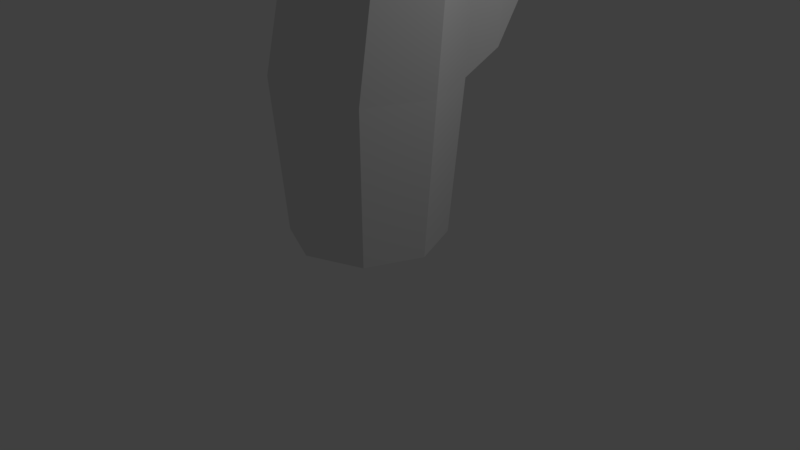 # Source: Crystal3.blend  (saved by Blender 2.79.0; exported with 4.5.12 LTS)
import bpy
from mathutils import Matrix  # noqa: F401  (used for matrix-valued properties, if any)

bpy.ops.wm.read_factory_settings(use_empty=True)
scene = bpy.context.scene
scene.name = 'Scene'

# ---- collections
col_collection_1 = bpy.data.collections.new('Collection 1'); scene.collection.children.link(col_collection_1)

# ---- world
world_world = bpy.data.worlds.new('World'); scene.world = world_world
world_world.color = (0.05088, 0.05088, 0.05088)
world_world.use_sun_shadow = False
world_world.sun_shadow_jitter_overblur = 0.0
world_world.cycles.sampling_method = 'MANUAL'

# ---- cameras
cam_camera = bpy.data.cameras.new('Camera')
cam_camera.clip_end = 100.0
cam_camera.lens = 35.0
cam_camera.sensor_width = 32.0
cam_camera.sensor_height = 18.0
cam_camera.ortho_scale = 7.314
cam_camera.dof.focus_distance = 0.0
cam_camera.dof.aperture_fstop = 128.0

# ---- lights
light_lamp = bpy.data.lights.new('Lamp', 'POINT')
light_lamp.transmission_factor = 0.0
light_lamp.cutoff_distance = 30.0
light_lamp.energy = 100.0
light_lamp.shadow_buffer_clip_start = 1.001
light_lamp.shadow_soft_size = 0.1
light_lamp.shadow_maximum_resolution = 0.006
light_lamp.use_absolute_resolution = True

# ---- meshes
me_cylinder_002 = bpy.data.meshes.new('Cylinder.002')
me_cylinder_002.from_pydata([(0.0, 1.0, 0.3461), (0.0, 1.158, 2.346), (0.7071, 0.7071, 0.3461), (0.8185, 0.8185, 2.346), (1.0, -5.96e-08, 0.3461), (1.158, -5.96e-08, 2.346), (0.7071, -0.7071, 0.3461), (0.8185, -0.8185, 2.346), (-8.941e-08, -1.0, 0.3461), (-8.941e-08, -1.158, 2.346), (-0.7071, -0.7071, 0.3461), (-0.8185, -0.8185, 2.346), (-1.0, 0.0, 0.3461), (-1.158, 0.0, 2.346), (-0.7071, 0.7071, 0.3461), (-0.8185, 0.8185, 2.346), (0.0, 0.0, 0.0), (-0.795, -0.03135, 3.621), (-0.4893, -0.7692, 3.621), (0.2485, -1.075, 3.621), (0.9864, -0.7692, 3.621), (1.292, -0.03135, 3.621), (0.2485, 1.012, 3.621), (0.9864, 0.7065, 3.621), (-0.4893, 0.7065, 3.621), (0.3834, 1.132, 5.062), (-0.2544, 0.8681, 5.062), (-0.5186, 0.2302, 5.062), (-0.2544, -0.4076, 5.062), (0.3834, -0.6718, 5.062), (1.021, -0.4076, 5.062), (1.285, 0.2302, 5.062), (1.021, 0.8681, 5.062), (0.07748, -0.3657, 6.162), (0.3834, -0.2025, 6.162), (-0.04925, 0.2302, 6.162), (0.07748, 0.5362, 6.162), (0.3834, 0.6629, 6.162), (0.6894, -0.07572, 6.162), (0.8161, 0.2302, 6.162), (0.6894, 0.5362, 6.162), (0.05762, 0.08208, 6.82), (0.1977, 0.02407, 6.82), (-0.0003886, 0.2221, 6.82), (0.05762, 0.3622, 6.82), (0.1977, 0.4202, 6.82), (0.3377, 0.08208, 6.82), (0.3957, 0.2221, 6.82), (0.3377, 0.3622, 6.82), (0.557, -0.6764, 5.505), (0.9018, -0.5336, 5.505), (0.557, -0.4226, 6.1), (0.7224, -0.3541, 6.1), (-0.2141, -0.6826, 4.861), (0.1045, -0.8146, 4.861), (-0.373, -1.005, 4.154), (-0.004375, -1.158, 4.154), (0.8753, 1.309, 2.628), (0.4, 1.505, 2.628), (0.5443, 1.421, 3.368), (0.9727, 1.244, 3.368), (0.8922, 1.642, 3.184), (0.7012, 1.721, 3.184), (0.7592, 1.687, 3.481), (0.9314, 1.616, 3.481), (-0.6444, 0.7043, 4.834), (-0.7282, 0.4788, 4.852), (-0.847, 0.6547, 4.366), (-0.944, 0.3938, 4.385)], [], [(0, 1, 3, 2), (2, 3, 5, 4), (4, 5, 7, 6), (6, 7, 9, 8), (8, 9, 11, 10), (10, 11, 13, 12), (13, 11, 18, 17), (12, 13, 15, 14), (14, 15, 1, 0), (2, 4, 16), (1, 15, 24, 22), (8, 10, 16), (14, 0, 16), (0, 2, 16), (4, 6, 16), (10, 12, 16), (6, 8, 16), (12, 14, 16), (11, 9, 19, 18), (5, 3, 23, 21), (15, 13, 17, 24), (9, 7, 20, 19), (17, 18, 28, 27), (1, 22, 59, 58), (7, 5, 21, 20), (26, 27, 35, 36), (22, 24, 26, 25), (23, 22, 25, 32), (20, 21, 31, 30), (29, 28, 53, 54), (27, 26, 65, 66), (21, 23, 32, 31), (19, 20, 30, 29), (39, 40, 48, 47), (28, 29, 34, 33), (32, 25, 37, 40), (30, 31, 39, 38), (25, 26, 36, 37), (27, 28, 33, 35), (31, 32, 40, 39), (38, 34, 51, 52), (48, 45, 44, 43, 41, 42, 46, 47), (34, 38, 46, 42), (36, 35, 43, 44), (33, 34, 42, 41), (40, 37, 45, 48), (38, 39, 47, 46), (37, 36, 44, 45), (35, 33, 41, 43), (49, 50, 52, 51), (30, 38, 52, 50), (29, 30, 50, 49), (34, 29, 49, 51), (55, 56, 54, 53), (18, 19, 56, 55), (28, 18, 55, 53), (19, 29, 54, 56), (60, 57, 61, 64), (22, 23, 60, 59), (3, 1, 58, 57), (23, 3, 57, 60), (61, 62, 63, 64), (57, 58, 62, 61), (59, 60, 64, 63), (58, 59, 63, 62), (67, 68, 66, 65), (17, 27, 66, 68), (24, 17, 68, 67), (26, 24, 67, 65)])
me_cylinder_002.use_remesh_preserve_volume = False
me_cylinder_002.use_remesh_preserve_attributes = False
me_cylinder_002.use_mirror_vertex_groups = False
me_cylinder_002.update()

# ---- objects
ob_cylinder = bpy.data.objects.new('Cylinder', me_cylinder_002)
ob_lamp = bpy.data.objects.new('Lamp', light_lamp)
ob_camera = bpy.data.objects.new('Camera', cam_camera)

# ---- transforms, parenting, visibility, modifiers, constraints
ob_cylinder.location = (0.0, 0.0, 0.0)
ob_cylinder.lineart.crease_threshold = 0.0
ob_lamp.location = (4.076, 1.005, 5.904)
ob_lamp.rotation_euler = (0.6503, 0.05522, 1.866)
ob_lamp.lock_rotations_4d = False
ob_lamp.empty_display_type = 'ARROWS'
ob_lamp.color = (0.0, 0.0, 0.0, 0.0)
ob_lamp.lineart.crease_threshold = 0.0
ob_camera.location = (7.481, -6.508, 5.344)
ob_camera.rotation_euler = (1.109, 0.0, 0.8149)
ob_camera.lock_rotations_4d = False
ob_camera.empty_display_type = 'ARROWS'
ob_camera.color = (0.0, 0.0, 0.0, 0.0)
ob_camera.display_type = 'WIRE'
ob_camera.lineart.crease_threshold = 0.0

# ---- collection membership
col_collection_1.objects.link(ob_cylinder)
col_collection_1.objects.link(ob_lamp)
col_collection_1.objects.link(ob_camera)

# ---- scene / render settings (as saved in the file)
scene.camera = ob_camera
scene.frame_start = 1; scene.frame_end = 250; scene.frame_set(1)
scene.render.engine = 'BLENDER_EEVEE_NEXT'
scene.render.resolution_percentage = 50
scene.render.dither_intensity = 0.0
scene.cycles.use_denoising = False
scene.cycles.samples = 128
scene.cycles.sampling_pattern = 'TABULATED_SOBOL'
scene.cycles.use_adaptive_sampling = False
scene.cycles.use_light_tree = False
scene.cycles.blur_glossy = 0.0
scene.cycles.sample_clamp_indirect = 0.0
scene.view_settings.view_transform = 'Standard'
bpy.context.view_layer.update()
